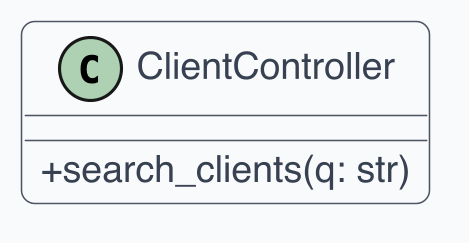

The diagram above was rendered by PlantUML. Its source (embedded in the PNG):
@startuml
skinparam dpi 300
skinparam shadowing false
skinparam backgroundColor White
skinparam defaultFontName Helvetica
skinparam defaultFontSize 12
skinparam ArrowColor #4B5563
skinparam ArrowThickness 1
skinparam roundcorner 8
skinparam class {
  BackgroundColor #F9FAFB
  BorderColor #4B5563
  FontColor #111827
  AttributeFontColor #374151
  StereotypeFontColor #6B7280
}
skinparam classAttributeIconSize 0

class "ClientController" as C1 {
  + search_clients(q: str)
}
@enduml